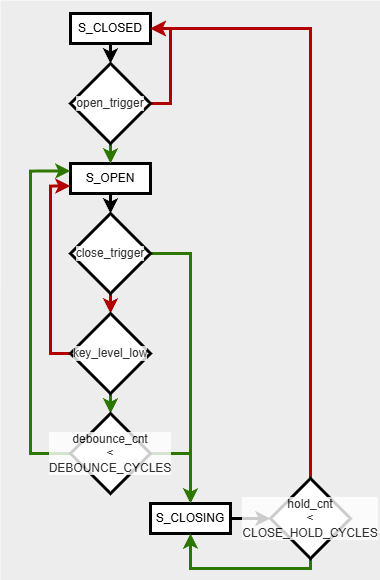

The diagram above was exported from draw.io. Its source (the exported page's mxGraphModel, read from the mxfile embedded in the PNG):
<mxGraphModel dx="679" dy="924" grid="0" gridSize="10" guides="1" tooltips="1" connect="1" arrows="1" fold="1" page="1" pageScale="1" pageWidth="400" pageHeight="600" math="0" shadow="0">
  <root>
    <mxCell id="0" />
    <mxCell id="1" parent="0" />
    <mxCell id="25" value="" style="whiteSpace=wrap;html=1;strokeColor=none;fillColor=#EDEDED;" vertex="1" parent="1">
      <mxGeometry x="10" y="10" width="380" height="580" as="geometry" />
    </mxCell>
    <mxCell id="6" value="" style="edgeStyle=none;html=1;strokeWidth=3;" edge="1" parent="1" source="2" target="5">
      <mxGeometry relative="1" as="geometry" />
    </mxCell>
    <mxCell id="2" value="S_CLOSED" style="rounded=0;whiteSpace=wrap;html=1;strokeWidth=3;" vertex="1" parent="1">
      <mxGeometry x="80" y="23" width="80" height="30" as="geometry" />
    </mxCell>
    <mxCell id="10" value="" style="edgeStyle=none;html=1;strokeWidth=3;" edge="1" parent="1" source="3" target="9">
      <mxGeometry relative="1" as="geometry" />
    </mxCell>
    <mxCell id="3" value="S_OPEN" style="rounded=0;whiteSpace=wrap;html=1;strokeWidth=3;" vertex="1" parent="1">
      <mxGeometry x="80" y="173" width="80" height="30" as="geometry" />
    </mxCell>
    <mxCell id="22" value="" style="edgeStyle=none;html=1;strokeWidth=3;" edge="1" parent="1" source="4" target="21">
      <mxGeometry relative="1" as="geometry" />
    </mxCell>
    <mxCell id="4" value="S_CLOSING" style="rounded=0;whiteSpace=wrap;html=1;strokeWidth=3;" vertex="1" parent="1">
      <mxGeometry x="160" y="513" width="80" height="30" as="geometry" />
    </mxCell>
    <mxCell id="7" style="edgeStyle=orthogonalEdgeStyle;html=1;entryX=1;entryY=0.5;entryDx=0;entryDy=0;exitX=1;exitY=0.5;exitDx=0;exitDy=0;rounded=0;curved=0;fillColor=#e51400;strokeColor=#B20000;strokeWidth=3;" edge="1" parent="1" source="5" target="2">
      <mxGeometry relative="1" as="geometry">
        <Array as="points">
          <mxPoint x="180" y="113" />
          <mxPoint x="180" y="38" />
        </Array>
      </mxGeometry>
    </mxCell>
    <mxCell id="8" value="" style="edgeStyle=none;html=1;fillColor=#60a917;strokeColor=#2D7600;strokeWidth=3;" edge="1" parent="1" source="5" target="3">
      <mxGeometry relative="1" as="geometry" />
    </mxCell>
    <mxCell id="5" value="open_trigger" style="rhombus;whiteSpace=wrap;html=1;labelBackgroundColor=default;textOpacity=80;strokeWidth=3;" vertex="1" parent="1">
      <mxGeometry x="80" y="73" width="80" height="80" as="geometry" />
    </mxCell>
    <mxCell id="12" value="" style="edgeStyle=none;html=1;fillColor=#e51400;strokeColor=#B20000;strokeWidth=3;" edge="1" parent="1" source="9" target="11">
      <mxGeometry relative="1" as="geometry" />
    </mxCell>
    <mxCell id="19" style="edgeStyle=orthogonalEdgeStyle;html=1;entryX=0.5;entryY=0;entryDx=0;entryDy=0;exitX=1;exitY=0.5;exitDx=0;exitDy=0;fillColor=#60a917;strokeColor=#2D7600;rounded=0;curved=0;strokeWidth=3;" edge="1" parent="1" source="9" target="4">
      <mxGeometry relative="1" as="geometry">
        <mxPoint x="170" y="263" as="sourcePoint" />
      </mxGeometry>
    </mxCell>
    <mxCell id="9" value="close_trigger" style="rhombus;whiteSpace=wrap;html=1;labelBackgroundColor=default;textOpacity=80;strokeWidth=3;" vertex="1" parent="1">
      <mxGeometry x="80" y="223" width="80" height="80" as="geometry" />
    </mxCell>
    <mxCell id="13" style="edgeStyle=orthogonalEdgeStyle;html=1;exitX=0;exitY=0.5;exitDx=0;exitDy=0;fillColor=#e51400;strokeColor=#B20000;rounded=0;curved=0;entryX=0;entryY=0.75;entryDx=0;entryDy=0;strokeWidth=3;" edge="1" parent="1" source="11" target="3">
      <mxGeometry relative="1" as="geometry">
        <mxPoint x="60" y="213" as="targetPoint" />
        <Array as="points">
          <mxPoint x="60" y="363" />
          <mxPoint x="60" y="195" />
        </Array>
      </mxGeometry>
    </mxCell>
    <mxCell id="15" value="" style="edgeStyle=none;html=1;fillColor=#60a917;strokeColor=#2D7600;strokeWidth=3;" edge="1" parent="1" source="11" target="14">
      <mxGeometry relative="1" as="geometry" />
    </mxCell>
    <mxCell id="11" value="key_level_low" style="rhombus;whiteSpace=wrap;html=1;labelBackgroundColor=default;textOpacity=80;strokeWidth=3;" vertex="1" parent="1">
      <mxGeometry x="80" y="323" width="80" height="80" as="geometry" />
    </mxCell>
    <mxCell id="18" style="edgeStyle=orthogonalEdgeStyle;html=1;entryX=0;entryY=0.25;entryDx=0;entryDy=0;exitX=0;exitY=0.5;exitDx=0;exitDy=0;rounded=0;curved=0;fillColor=#60a917;strokeColor=#2D7600;strokeWidth=3;" edge="1" parent="1" source="14" target="3">
      <mxGeometry relative="1" as="geometry">
        <Array as="points">
          <mxPoint x="40" y="463" />
          <mxPoint x="40" y="181" />
        </Array>
      </mxGeometry>
    </mxCell>
    <mxCell id="20" style="edgeStyle=none;html=1;fillColor=#60a917;strokeColor=#2D7600;endArrow=none;endFill=0;strokeWidth=3;" edge="1" parent="1" source="14">
      <mxGeometry relative="1" as="geometry">
        <mxPoint x="200" y="463" as="targetPoint" />
      </mxGeometry>
    </mxCell>
    <mxCell id="14" value="debounce_cnt&lt;div&gt;&amp;lt;&lt;/div&gt;&lt;div&gt;DEBOUNCE_CYCLES&lt;/div&gt;" style="rhombus;whiteSpace=wrap;html=1;labelBackgroundColor=default;textOpacity=80;strokeWidth=3;" vertex="1" parent="1">
      <mxGeometry x="80" y="423" width="80" height="80" as="geometry" />
    </mxCell>
    <mxCell id="23" style="edgeStyle=orthogonalEdgeStyle;html=1;entryX=1;entryY=0.5;entryDx=0;entryDy=0;rounded=0;curved=0;exitX=0.5;exitY=0;exitDx=0;exitDy=0;fillColor=#e51400;strokeColor=#B20000;strokeWidth=3;" edge="1" parent="1" source="21" target="2">
      <mxGeometry relative="1" as="geometry" />
    </mxCell>
    <mxCell id="24" style="edgeStyle=orthogonalEdgeStyle;html=1;entryX=0.5;entryY=1;entryDx=0;entryDy=0;exitX=0.5;exitY=1;exitDx=0;exitDy=0;rounded=0;curved=0;fillColor=#60a917;strokeColor=#2D7600;strokeWidth=3;" edge="1" parent="1" source="21" target="4">
      <mxGeometry relative="1" as="geometry" />
    </mxCell>
    <mxCell id="21" value="&lt;font style=&quot;color: rgb(0, 0, 0);&quot;&gt;hold_cnt&lt;/font&gt;&lt;div&gt;&lt;font style=&quot;color: rgb(0, 0, 0);&quot;&gt;&amp;lt;&lt;/font&gt;&lt;/div&gt;&lt;div&gt;&lt;font style=&quot;color: rgb(0, 0, 0);&quot;&gt;CLOSE_HOLD_CYCLES&lt;/font&gt;&lt;/div&gt;" style="rhombus;whiteSpace=wrap;html=1;labelBackgroundColor=default;textOpacity=80;strokeWidth=3;" vertex="1" parent="1">
      <mxGeometry x="280" y="488" width="80" height="80" as="geometry" />
    </mxCell>
  </root>
</mxGraphModel>